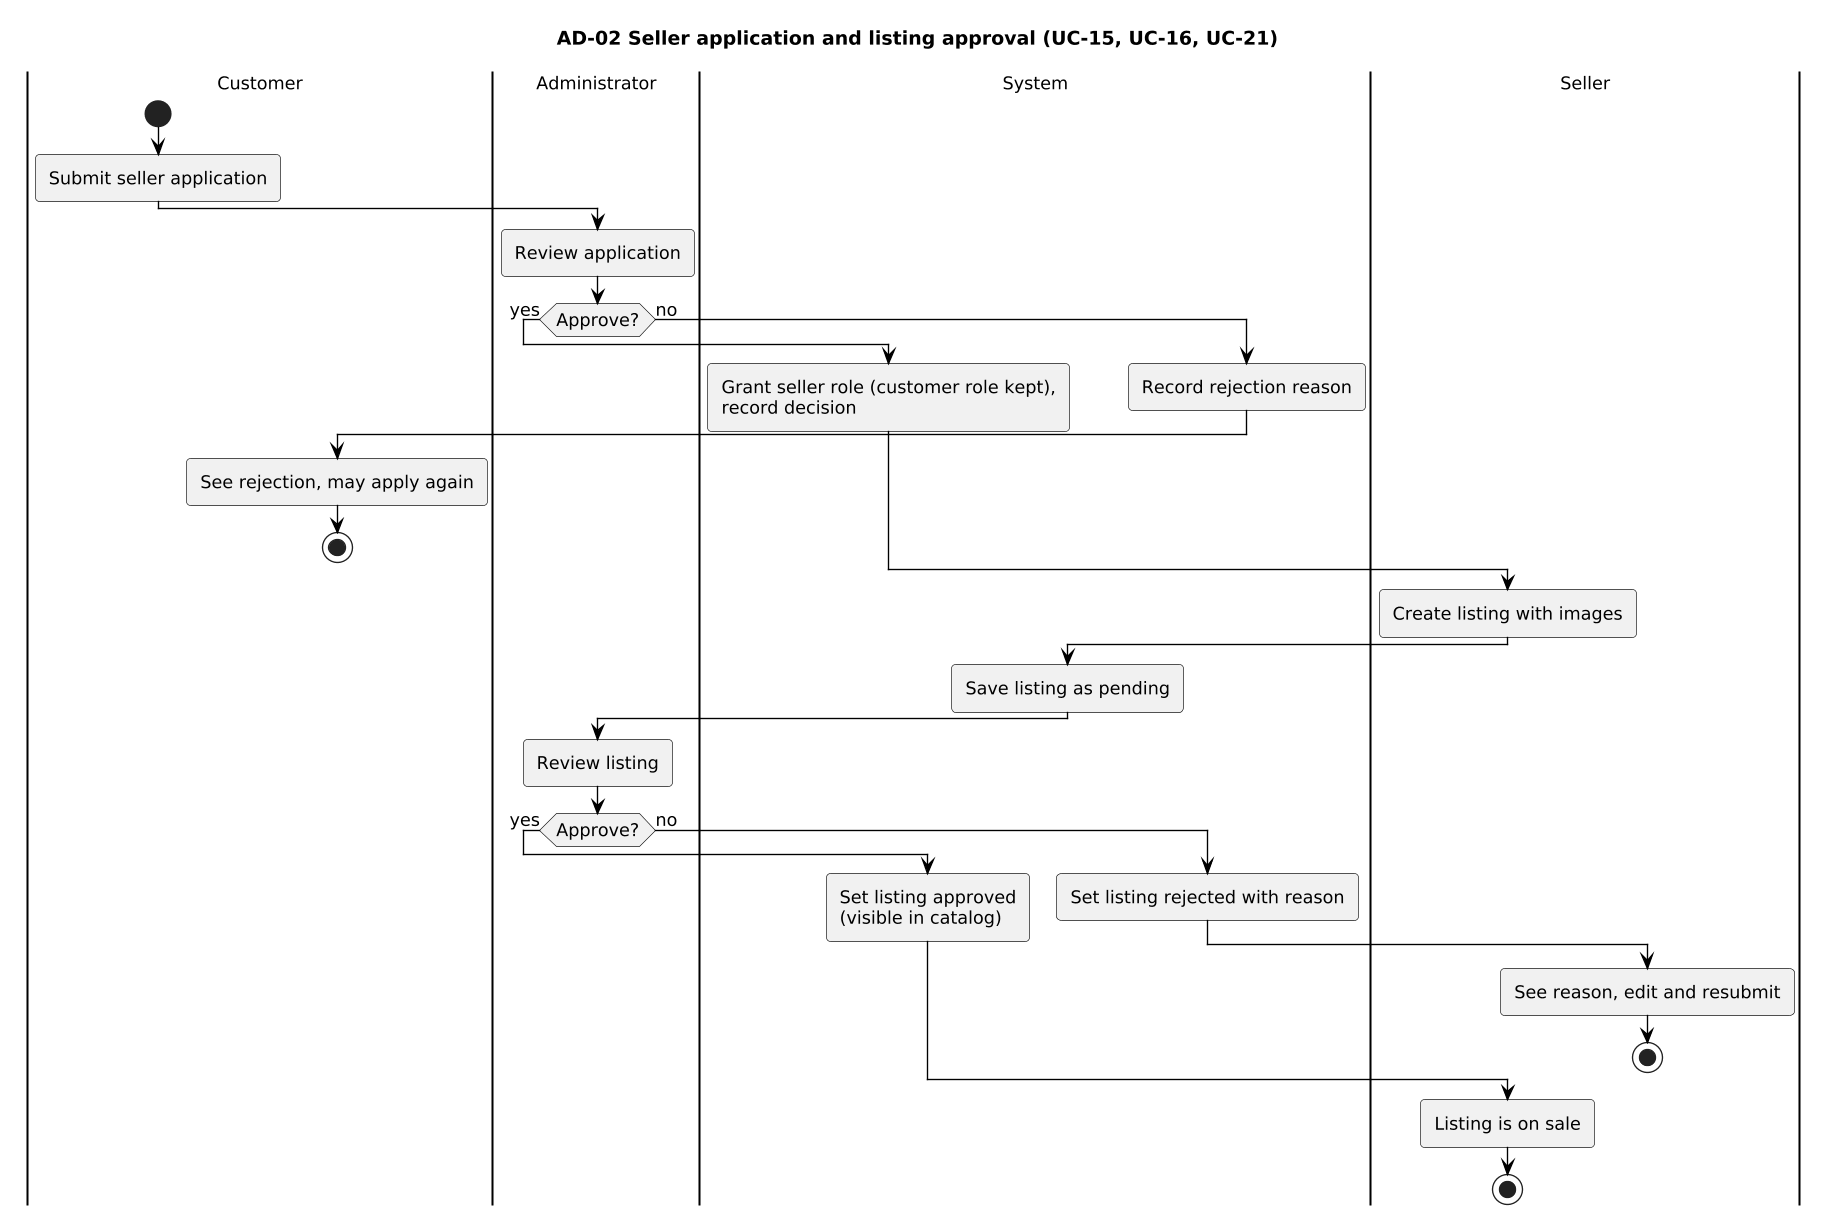

The diagram above was rendered by PlantUML. Its source (embedded in the PNG):
@startuml
skinparam shadowing false
skinparam defaultFontName Arial
skinparam defaultFontSize 13
skinparam ArrowColor #000000
skinparam roundcorner 6
skinparam dpi 130
skinparam component {
  BackgroundColor #FFFFFF
  BorderColor #000000
}
skinparam rectangle {
  BackgroundColor #F7F7F7
  BorderColor #000000
}
skinparam package {
  BackgroundColor #F7F7F7
  BorderColor #000000
}
skinparam node {
  BackgroundColor #F7F7F7
  BorderColor #000000
}
skinparam database {
  BackgroundColor #FFFFFF
  BorderColor #000000
}
skinparam cloud {
  BackgroundColor #FFFFFF
  BorderColor #000000
}
skinparam class {
  BackgroundColor #FFFFFF
  BorderColor #000000
}
skinparam entity {
  BackgroundColor #FFFFFF
  BorderColor #000000
}
title AD-02 Seller application and listing approval (UC-15, UC-16, UC-21)
|Customer|
start
:Submit seller application;
|Administrator|
:Review application;
if (Approve?) then (yes)
  |System|
  :Grant seller role (customer role kept),\nrecord decision;
else (no)
  |System|
  :Record rejection reason;
  |Customer|
  :See rejection, may apply again;
  stop
endif
|Seller|
:Create listing with images;
|System|
:Save listing as pending;
|Administrator|
:Review listing;
if (Approve?) then (yes)
  |System|
  :Set listing approved\n(visible in catalog);
else (no)
  |System|
  :Set listing rejected with reason;
  |Seller|
  :See reason, edit and resubmit;
  stop
endif
|Seller|
:Listing is on sale;
stop
@enduml